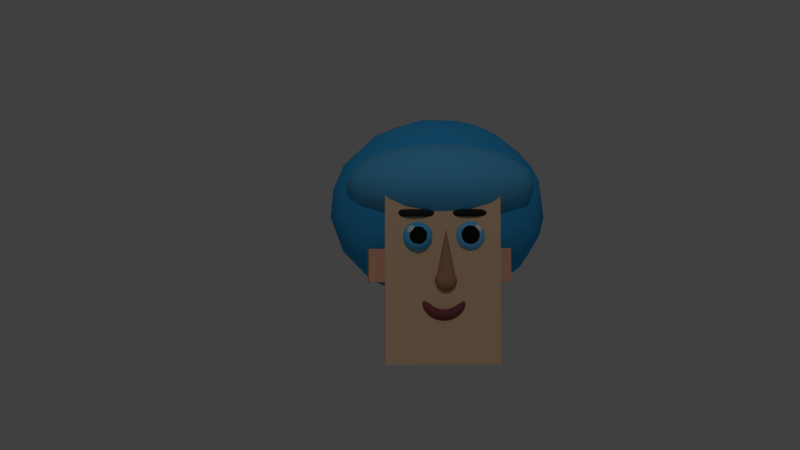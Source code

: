 # Source: human_head.blend  (saved by Blender 2.76.0; exported with 4.5.12 LTS)
import bpy
from mathutils import Matrix  # noqa: F401  (used for matrix-valued properties, if any)

bpy.ops.wm.read_factory_settings(use_empty=True)
scene = bpy.context.scene
scene.name = 'Scene'

# ---- collections
col_collection_1 = bpy.data.collections.new('Collection 1'); scene.collection.children.link(col_collection_1)

# ---- materials (node trees are filled in below, after node groups)
mat_material_006 = bpy.data.materials.new('Material.006')
mat_material_006.alpha_threshold = 0.0
mat_material_006.use_transparent_shadow = False
mat_material_006.diffuse_color = (0.09904, 0.4558, 0.8, 1.0)
mat_material_006.roughness = 0.5
mat_material = bpy.data.materials.new('Material')
mat_material.alpha_threshold = 0.0
mat_material.use_transparent_shadow = False
mat_material.diffuse_color = (0.8, 0.5366, 0.3352, 1.0)
mat_material.roughness = 0.5
mat_material.line_color = (0.0, 0.0, 0.0, 1.0)
mat_material_018 = bpy.data.materials.new('Material.018')
mat_material_018.alpha_threshold = 0.0
mat_material_018.use_transparent_shadow = False
mat_material_018.diffuse_color = (0.8, 0.4082, 0.293, 1.0)
mat_material_018.roughness = 0.5
mat_material_017 = bpy.data.materials.new('Material.017')
mat_material_017.alpha_threshold = 0.0
mat_material_017.use_transparent_shadow = False
mat_material_017.diffuse_color = (0.8, 0.4307, 0.2843, 1.0)
mat_material_017.roughness = 0.5
mat_material_016 = bpy.data.materials.new('Material.016')
mat_material_016.alpha_threshold = 0.0
mat_material_016.use_transparent_shadow = False
mat_material_016.roughness = 0.5
mat_material_016.specular_intensity = 1.0
mat_material_015 = bpy.data.materials.new('Material.015')
mat_material_015.alpha_threshold = 0.0
mat_material_015.use_transparent_shadow = False
mat_material_015.roughness = 0.5
mat_material_014 = bpy.data.materials.new('Material.014')
mat_material_014.alpha_threshold = 0.0
mat_material_014.use_transparent_shadow = False
mat_material_014.diffuse_color = (0.4851, 0.2423, 0.1529, 1.0)
mat_material_014.roughness = 0.5
mat_material_013 = bpy.data.materials.new('Material.013')
mat_material_013.alpha_threshold = 0.0
mat_material_013.use_transparent_shadow = False
mat_material_013.diffuse_color = (0.4851, 0.2423, 0.1529, 1.0)
mat_material_013.roughness = 0.5
mat_material_012 = bpy.data.materials.new('Material.012')
mat_material_012.alpha_threshold = 0.0
mat_material_012.use_transparent_shadow = False
mat_material_012.diffuse_color = (0.01002, 0.01002, 0.01002, 1.0)
mat_material_012.roughness = 0.5
mat_material_012.specular_intensity = 1.0
mat_material_011 = bpy.data.materials.new('Material.011')
mat_material_011.alpha_threshold = 0.0
mat_material_011.use_transparent_shadow = False
mat_material_011.diffuse_color = (0.01109, 0.01109, 0.01109, 1.0)
mat_material_011.roughness = 0.5
mat_material_011.specular_intensity = 1.0
mat_material_009 = bpy.data.materials.new('Material.009')
mat_material_009.alpha_threshold = 0.0
mat_material_009.use_transparent_shadow = False
mat_material_009.diffuse_color = (0.2396, 0.07029, 0.08043, 1.0)
mat_material_009.roughness = 0.5
mat_material_008 = bpy.data.materials.new('Material.008')
mat_material_008.alpha_threshold = 0.0
mat_material_008.use_transparent_shadow = False
mat_material_008.diffuse_color = (0.02365, 0.02365, 0.02365, 1.0)
mat_material_008.roughness = 0.5
mat_material_007 = bpy.data.materials.new('Material.007')
mat_material_007.alpha_threshold = 0.0
mat_material_007.use_transparent_shadow = False
mat_material_007.diffuse_color = (0.02721, 0.02721, 0.02721, 1.0)
mat_material_007.roughness = 0.5
mat_material_005 = bpy.data.materials.new('Material.005')
mat_material_005.alpha_threshold = 0.0
mat_material_005.use_transparent_shadow = False
mat_material_005.diffuse_color = (0.04274, 0.3904, 0.8, 1.0)
mat_material_005.roughness = 0.5
mat_material_005.specular_intensity = 1.0
mat_material_002 = bpy.data.materials.new('Material.002')
mat_material_002.alpha_threshold = 0.0
mat_material_002.use_transparent_shadow = False
mat_material_002.diffuse_color = (0.09543, 0.5469, 1.0, 1.0)
mat_material_002.roughness = 0.5
mat_material_001 = bpy.data.materials.new('Material.001')
mat_material_001.alpha_threshold = 0.0
mat_material_001.use_transparent_shadow = False
mat_material_001.diffuse_color = (0.1718, 0.5427, 1.0, 1.0)
mat_material_001.roughness = 0.5

# ---- material node trees

# ---- world
world_world = bpy.data.worlds.new('World'); scene.world = world_world
world_world.color = (0.05088, 0.05088, 0.05088)
world_world.use_sun_shadow = False
world_world.sun_shadow_jitter_overblur = 0.0
world_world.cycles.sampling_method = 'MANUAL'
world_world.cycles.sample_map_resolution = 256

# ---- cameras
cam_camera = bpy.data.cameras.new('Camera')
cam_camera.clip_end = 100.0
cam_camera.lens = 35.0
cam_camera.sensor_width = 32.0
cam_camera.sensor_height = 18.0
cam_camera.ortho_scale = 7.314
cam_camera.dof.focus_distance = 0.0
cam_camera.dof.aperture_fstop = 128.0

# ---- lights
light_lamp = bpy.data.lights.new('Lamp', 'POINT')
light_lamp.transmission_factor = 0.0
light_lamp.cutoff_distance = 30.0
light_lamp.energy = 100.0
light_lamp.shadow_buffer_clip_start = 1.001
light_lamp.shadow_soft_size = 0.1
light_lamp.shadow_maximum_resolution = 0.006
light_lamp.use_absolute_resolution = True
light_lamp.cycles.use_multiple_importance_sampling = False

# ---- meshes
me_sphere_003 = bpy.data.meshes.new('Sphere.003')
me_sphere_003.from_pydata([(0.4155, 0.4663, -2.24), (0.5813, 0.4766, -2.228), (0.3912, 0.4648, -1.491), (0.557, 0.4751, -1.479), (0.3853, 0.6918, -2.24), (0.5511, 0.702, -2.228), (0.361, 0.6903, -1.491), (0.5268, 0.7005, -1.479), (0.3668, -0.7705, -2.261), (0.5879, -0.7568, -2.245), (0.3425, -0.772, -1.512), (0.5635, -0.7583, -1.496), (0.3265, -0.4698, -2.261), (0.5476, -0.4562, -2.245), (0.3022, -0.4713, -1.512), (0.5232, -0.4577, -1.496), (0.7866, 0.3853, -1.028), (0.8065, 0.3701, -1.004), (0.809, 0.3766, -1.126), (0.8216, 0.3528, -1.166), (0.8378, 0.3614, -1.074), (0.8209, 0.3419, -0.9779), (0.8439, 0.3093, -1.052), (0.793, 0.3082, -0.9639), (0.7615, 0.3455, -0.9487), (0.7148, 0.3674, -1.001), (0.7456, 0.3893, -1.06), (0.7592, 0.3704, -1.175), (0.8617, -0.2852, -1.029), (0.8232, -0.3023, -0.9816), (0.89, -0.3166, -1.169), (0.8914, -0.2935, -1.097), (0.887, -0.3219, -1.024), (0.9011, -0.3276, -1.089), (0.8853, -0.3544, -1.081), (0.879, -0.3515, -1.16), (0.8402, -0.3783, -1.101), (0.8446, -0.3202, -0.9786), (0.8444, -0.3627, -1.016), (0.835, -0.3659, -1.184), (0.7737, -0.3726, -1.129), (0.8047, -0.3528, -0.9951), (0.7771, -0.3689, -1.051), (0.8034, -0.3156, -0.9758), (0.7607, 0.01851, -2.445), (0.8612, -0.04101, -2.306), (0.7223, -0.07779, -2.306), (0.7223, 0.1148, -2.306), (0.8612, 0.07802, -2.306), (0.7991, -0.07779, -2.083), (0.7991, 0.1148, -2.083), (0.8849, 0.01851, -2.083), (0.7607, 0.01851, -1.945), (0.7381, -0.0381, -2.407), (0.8198, -0.01648, -2.407), (0.7972, -0.07308, -2.326), (0.8789, 0.01851, -2.326), (0.8198, 0.05349, -2.407), (0.6877, 0.01851, -2.407), (0.7381, 0.07511, -2.407), (0.7972, 0.1101, -2.326), (0.8928, -0.01648, -2.195), (0.8928, 0.05349, -2.195), (0.7607, -0.0947, -2.195), (0.8423, -0.07308, -2.195), (0.6791, -0.07308, -2.195), (0.6791, 0.1101, -2.195), (0.8423, 0.1101, -2.195), (0.7607, 0.1317, -2.195), (0.8563, -0.0381, -2.063), (0.7242, -0.07308, -2.063), (0.7242, 0.1101, -2.063), (0.8563, 0.07511, -2.063), (0.7833, -0.0381, -1.982), (0.8337, 0.01851, -1.982), (0.7016, -0.01648, -1.982), (0.7016, 0.05349, -1.982), (0.7833, 0.07511, -1.982), (0.7383, 0.1147, -2.108), (0.7915, 0.1075, -2.108), (0.8155, 0.09878, -2.108), (0.8538, 0.07275, -2.108), (0.8745, 0.03874, -2.108), (0.7383, 0.02034, -1.024), (0.8745, 0.001934, -2.108), (0.8538, -0.03207, -2.108), (0.8155, -0.0581, -2.108), (0.7915, -0.06682, -2.108), (0.7383, -0.074, -2.108), (0.8374, 0.3525, -1.123), (0.8172, 0.3599, -1.207), (0.8374, 0.3525, -1.249), (0.8316, 0.3357, -1.323), (0.8215, 0.3164, -1.01), (0.8564, 0.3462, -1.228), (0.8215, 0.3164, -1.362), (0.8524, 0.3371, -1.082), (0.8571, 0.3482, -1.167), (0.8546, 0.3081, -1.348), (0.8176, 0.276, -1.394), (0.8325, 0.2975, -0.9934), (0.8491, 0.3205, -1.036), (0.8639, 0.3299, -1.285), (0.8737, 0.3186, -1.086), (0.8821, 0.3243, -1.163), (0.881, 0.3234, -1.225), (0.8783, 0.3114, -1.285), (0.8399, 0.2907, -1.379), (0.8537, 0.2989, -1.012), (0.8237, 0.2815, -0.9799), (0.888, 0.2902, -1.088), (0.8972, 0.2924, -1.165), (0.8941, 0.2911, -1.247), (0.8793, 0.2858, -1.319), (0.848, 0.2749, -0.9929), (0.8632, 0.2592, -1.011), (0.874, 0.285, -1.036), (0.8908, 0.2569, -1.285), (0.8629, 0.2738, -1.36), (0.8809, 0.2525, -1.052), (0.8971, 0.2558, -1.125), (0.9004, 0.2556, -1.206), (0.8551, 0.2572, -1.373), (0.8941, 0.2288, -1.165), (0.891, 0.23, -1.247), (0.8715, 0.2251, -1.32), (0.8754, 0.2534, -1.334), (0.8826, 0.2274, -1.083), (0.8819, 0.2046, -1.186), (0.8339, 0.2648, -1.391), (0.8592, 0.2279, -1.024), (0.859, 0.2093, -1.052), (0.8795, 0.2078, -1.123), (0.8795, 0.2078, -1.249), (0.8558, 0.1829, -1.227), (0.8552, 0.194, -1.29), (0.8419, 0.2421, -0.9917), (0.8528, 0.1911, -1.088), (0.8553, 0.1805, -1.165), (0.8459, 0.2242, -1.361), (0.8399, 0.2394, -1.379), (0.8344, 0.2091, -1.021), (0.8411, 0.2036, -1.334), (0.8286, 0.2509, -0.9807), (0.8251, 0.1817, -1.086), (0.8252, 0.1724, -1.145), (0.8239, 0.1704, -1.206), (0.8246, 0.1814, -1.285), (0.8141, 0.2282, -0.9932), (0.8154, 0.2054, -1.35), (0.8107, 0.2289, -1.379), (0.8082, 0.269, -0.9776), (0.8048, 0.214, -1.011), (0.7994, 0.2017, -1.034), (0.8171, 0.2457, -1.39), (0.8051, 0.2513, -0.9812), (0.8074, 0.3589, -1.162), (0.8109, 0.3011, -1.379), (0.7998, 0.2947, -0.9907), (0.8164, 0.338, -1.052), (0.8229, 0.3488, -1.089), (0.8127, 0.3472, -1.289), (0.8771, -0.1763, -1.147), (0.8569, -0.1689, -1.231), (0.8771, -0.1763, -1.273), (0.8612, -0.2125, -1.386), (0.8612, -0.2125, -1.034), (0.8961, -0.1827, -1.252), (0.8713, -0.1932, -1.346), (0.8921, -0.1917, -1.106), (0.8969, -0.1806, -1.191), (0.8943, -0.2207, -1.372), (0.8722, -0.2313, -1.017), (0.8934, -0.23, -1.036), (0.8888, -0.2083, -1.06), (0.9036, -0.1989, -1.309), (0.9134, -0.2102, -1.11), (0.9218, -0.2046, -1.187), (0.9207, -0.2054, -1.249), (0.9181, -0.2174, -1.309), (0.8796, -0.2381, -1.403), (0.919, -0.243, -1.343), (0.8634, -0.2473, -1.004), (0.9277, -0.2386, -1.112), (0.9369, -0.2364, -1.189), (0.9338, -0.2377, -1.271), (0.8736, -0.264, -1.415), (0.8878, -0.2539, -1.017), (0.9137, -0.2438, -1.06), (0.9305, -0.2719, -1.309), (0.9026, -0.255, -1.384), (0.9206, -0.2764, -1.076), (0.9368, -0.2731, -1.149), (0.9401, -0.2732, -1.23), (0.8948, -0.2716, -1.397), (0.903, -0.2697, -1.035), (0.9338, -0.3, -1.189), (0.9307, -0.2988, -1.271), (0.9151, -0.2754, -1.358), (0.9223, -0.3014, -1.107), (0.9216, -0.3242, -1.21), (0.9112, -0.3037, -1.344), (0.8989, -0.3009, -1.048), (0.8987, -0.3195, -1.076), (0.9192, -0.321, -1.147), (0.9192, -0.321, -1.273), (0.8816, -0.2867, -1.016), (0.8955, -0.3459, -1.251), (0.8949, -0.3349, -1.314), (0.8926, -0.3378, -1.112), (0.895, -0.3483, -1.189), (0.8856, -0.3047, -1.385), (0.8796, -0.2894, -1.403), (0.8741, -0.3198, -1.045), (0.8643, -0.3475, -1.309), (0.8808, -0.3252, -1.358), (0.8683, -0.2779, -1.005), (0.8648, -0.3471, -1.11), (0.8649, -0.3565, -1.169), (0.8636, -0.3584, -1.23), (0.8538, -0.3007, -1.017), (0.8472, -0.1699, -1.186), (0.8395, -0.2342, -1.015), (0.8561, -0.1908, -1.076), (0.8626, -0.18, -1.113), (0.7655, -0.02144, -3.08), (0.8143, -0.0001066, -3.02), (0.8393, 0.01613, -2.948), (0.8359, -0.01447, -2.889), (0.8004, -0.0001725, -2.848), (0.7472, 0.01083, -2.845), (0.7062, -0.0006189, -3.114), (0.7634, 0.03536, -3.076), (0.8097, 0.05414, -3.011), (0.7952, 0.04953, -2.837), (0.7022, 0.05137, -3.106), (0.7544, 0.08766, -3.055), (0.8302, 0.0768, -2.927), (0.8221, 0.08566, -2.856), (0.739, 0.05583, -2.829), (0.7987, 0.1017, -2.983), (0.6907, 0.1012, -3.077), (0.7325, 0.1491, -3.0), (0.7796, 0.1499, -2.936), (0.8088, 0.1369, -2.874), (0.777, 0.1049, -2.791), (0.7242, 0.09554, -2.792), (0.6725, 0.1493, -3.03), (0.7874, 0.1552, -2.769), (0.7062, 0.1928, -2.933), (0.7566, 0.1879, -2.876), (0.778, 0.185, -2.794), (0.7469, 0.1508, -2.714), (0.7046, 0.1276, -2.74), (0.6867, 0.2163, -2.883), (0.7288, 0.2203, -2.804), (0.7493, 0.2128, -2.722), (0.7384, 0.2014, -2.644), (0.6942, 0.2453, -2.717), (0.7179, 0.2328, -2.641), (0.7401, -0.2038, -2.638), (0.7124, -0.239, -2.749), (0.7439, -0.2214, -2.695), (0.7422, -0.1589, -2.694), (0.6927, -0.1439, -2.704), (0.7529, -0.1999, -2.855), (0.7802, -0.1875, -2.791), (0.7831, -0.1651, -2.749), (0.7102, -0.1941, -2.933), (0.7736, -0.1169, -2.777), (0.7118, -0.1219, -2.753), (0.7356, -0.1501, -3.0), (0.7827, -0.1504, -2.936), (0.8046, -0.15, -2.855), (0.8151, -0.1101, -2.834), (0.7262, -0.09586, -2.793), (0.6756, -0.1509, -3.03), (0.8229, -0.1087, -2.902), (0.7562, -0.08843, -3.055), (0.8008, -0.1021, -2.983), (0.7963, -0.05236, -2.836), (0.7408, -0.05707, -2.828), (0.6928, -0.1026, -3.077), (0.8108, -0.05439, -3.011), (0.8369, -0.04819, -2.942), (0.7037, -0.0549, -3.105), (0.7457, -0.02282, -2.843), (0.7, 0.07821, -0.6955), (0.738, 0.09144, -0.6535), (0.7302, 0.1086, -0.623), (0.7384, 0.1118, -0.7682), (0.6805, 0.08349, -0.7375), (0.7465, 0.09032, -0.6955), (0.7283, 0.165, -0.7671), (0.7478, 0.09882, -0.7373), (0.7406, 0.1458, -0.6121), (0.7568, 0.1615, -0.779), (0.795, 0.1486, -0.6955), (0.7863, 0.1454, -0.6544), (0.7843, 0.1739, -0.6234), (0.7377, 0.2095, -0.737), (0.7804, 0.1357, -0.7369), (0.7756, 0.2198, -0.6122), (0.7817, 0.1739, -0.7679), (0.7553, 0.2215, -0.7676), (0.7993, 0.188, -0.738), (0.8028, 0.2139, -0.6531), (0.8078, 0.2597, -0.6955), (0.7734, 0.2987, -0.7789), (0.7916, 0.2454, -0.7678), (0.7891, 0.2773, -0.6232), (0.7561, 0.2908, -0.7676), (0.8016, 0.2696, -0.7381), (0.7969, 0.299, -0.653), (0.7434, 0.3875, -0.6124), (0.7743, 0.3436, -0.7676), (0.7824, 0.3616, -0.6955), (0.7673, 0.3594, -0.6231), (0.7733, 0.3763, -0.7365), (0.7726, 0.3745, -0.6547), (0.7318, 0.367, -0.7679), (0.7402, 0.4417, -0.6955), (0.7347, 0.4422, -0.6536), (0.7015, 0.4681, -0.6233), (0.6908, 0.457, -0.7787), (0.7119, 0.4543, -0.7682), (0.7054, 0.4787, -0.7375), (0.6657, 0.1216, -0.7786), (0.7114, -0.4695, -0.7015), (0.7495, -0.4563, -0.6595), (0.7416, -0.4391, -0.629), (0.7339, -0.39, -0.6298), (0.7159, -0.3781, -0.7436), (0.7498, -0.4358, -0.7742), (0.6919, -0.4642, -0.7435), (0.7579, -0.4574, -0.7015), (0.7397, -0.3827, -0.7731), (0.7592, -0.4489, -0.7433), (0.7521, -0.4019, -0.6181), (0.7683, -0.3862, -0.785), (0.7353, -0.3517, -0.7015), (0.8064, -0.3991, -0.7015), (0.7977, -0.4023, -0.6604), (0.7957, -0.3738, -0.6294), (0.7491, -0.3382, -0.743), (0.7918, -0.412, -0.7429), (0.787, -0.3279, -0.6182), (0.7931, -0.3738, -0.7739), (0.7705, -0.3087, -0.6296), (0.7667, -0.3262, -0.7736), (0.8108, -0.3597, -0.744), (0.8142, -0.3338, -0.659), (0.8192, -0.288, -0.7015), (0.7849, -0.249, -0.7849), (0.803, -0.3023, -0.7738), (0.8005, -0.2704, -0.6292), (0.7676, -0.2569, -0.7735), (0.813, -0.2781, -0.7441), (0.8083, -0.2487, -0.659), (0.7548, -0.1602, -0.6184), (0.7857, -0.2041, -0.7736), (0.7938, -0.1861, -0.7015), (0.7788, -0.1883, -0.6291), (0.7847, -0.1714, -0.7425), (0.784, -0.1732, -0.6606), (0.7432, -0.1807, -0.7739), (0.7516, -0.106, -0.7015), (0.7462, -0.1055, -0.6596), (0.7129, -0.07955, -0.6293), (0.7022, -0.09074, -0.7847), (0.7233, -0.09336, -0.7742), (0.7168, -0.06903, -0.7435), (0.6798, -0.03085, -0.7015), (0.6789, -0.03743, -0.6576), (0.6771, -0.426, -0.6185), (0.6771, -0.426, -0.7846), (0.06603, 0.709, 0.7061), (0.2439, 0.9294, 0.3019), (0.08811, 0.9998, 0.008211), (0.2439, 0.9294, -0.3019), (0.4236, 0.7656, 0.4979), (0.2478, 0.7999, -0.5535), (0.1279, 0.6936, -0.7185), (0.1851, 0.3463, 0.9238), (0.4716, 0.8619, 0.2046), (0.4743, 0.8873, 1.449e-07), (0.4716, 0.8619, -0.2045), (0.3848, 0.5899, 0.7175), (0.706, 0.6005, 0.3852), (0.5753, 0.7267, -0.3852), (0.54, 0.6349, -0.558), (0.4393, 0.3605, 0.8322), (0.6469, 0.5215, 0.5629), (0.7674, 0.6211, 0.189), (0.7752, 0.6362, 5.535e-08), (0.7674, 0.6211, -0.189), (0.7355, 0.4939, -0.474), (0.4962, 0.5136, -0.7081), (0.619, 0.345, 0.7087), (0.9472, 0.2693, 0.1967), (0.1699, 0.1067, 0.9812), (0.8028, 0.2332, 0.5536), (0.8821, 0.2846, 0.3852), (0.9558, 0.3083, 8.416e-08), (0.9472, 0.2693, -0.1967), (0.8821, 0.2846, -0.3852), (0.7467, 0.2222, -0.639), (0.3719, 0.1071, 0.9259), (0.7083, 0.07356, 0.7061), (0.9781, -0.1137, 0.1967), (0.6763, -0.1992, 0.7117), (0.8262, -0.08869, 0.5629), (0.9238, -0.07465, 0.3852), (1.001, -0.0809, 7.753e-08), (0.9781, -0.1137, -0.1967), (0.9238, -0.07465, -0.3852), (0.8279, -0.09624, -0.558), (0.5543, -0.06035, 0.839), (0.9239, -0.3823, 0.09855), (0.8878, -0.3689, -0.2919), (0.6996, -0.1211, -0.7128), (0.7864, -0.3965, 0.4915), (0.7281, -0.4057, -0.5579), (0.5555, -0.4399, -0.7087), (0.1387, -0.1476, 0.9846), (0.5058, -0.3913, 0.7774), (0.5034, -0.5888, 0.6414), (0.7267, -0.5753, 0.3852), (0.7533, -0.6307, 0.2046), (0.7778, -0.6383, 7.571e-08), (0.7533, -0.6307, -0.2046), (0.7267, -0.5754, -0.3852), (0.3854, -0.7418, 0.5536), (0.5227, -0.6524, -0.5535), (0.2879, -0.649, -0.7128), (0.298, -0.2406, 0.9317), (0.4512, -0.8096, 0.3852), (0.4652, -0.8683, 0.1971), (0.4578, -0.8939, 7.803e-08), (0.4652, -0.8683, -0.1972), (0.4161, -0.7929, -0.4654), (0.2172, -0.51, 0.8363), (0.1987, -0.6776, 0.7117), (0.107, -0.9206, 0.3852), (0.07421, -0.8276, 0.5629), (0.09754, -0.9802, 0.1971), (0.0809, -1.001, 7.072e-08), (0.09754, -0.9802, -0.1971), (0.107, -0.9206, -0.3852), (0.06715, -0.8308, -0.558), (-0.07481, -0.7011, 0.7117), (-0.2534, -0.8915, 0.3852), (-0.147, -0.5389, 0.8381), (-0.2559, -0.7932, 0.558), (-0.285, -0.9429, 0.1972), (-0.3083, -0.9558, 7.819e-08), (-0.285, -0.9429, -0.1971), (-0.2535, -0.8915, -0.3852), (-0.2846, 0.8821, 0.3852), (0.05378, 0.546, 0.8443), (-0.1951, 0.9808, 7.55e-08), (-0.07411, 0.8263, 0.5628), (0.06953, 0.89, 0.4651), (-0.08674, 0.9786, 0.2046), (-0.08674, 0.9786, -0.2046), (-0.0529, 0.8733, -0.4971), (0.7434, 0.5741, -4.068), (0.7434, -0.5957, -4.068), (0.07674, -0.5957, -4.068), (0.07674, 0.5741, -4.068), (0.7434, 0.5741, 0.182), (0.7434, -0.5957, 0.182), (0.07674, -0.5957, 0.182), (0.07674, 0.5741, 0.182), (-0.3569, 1.104, 0.1781), (-0.6928, 1.197, -0.71), (-0.3569, 1.104, -1.155), (-0.621, 0.6482, 1.376), (-0.1073, 0.9094, 0.6109), (-0.4526, 0.8917, -1.937), (-0.621, 0.6482, -2.353), (-0.4386, 0.4109, 1.551), (-0.02754, 1.05, -0.2875), (-0.0407, 1.024, -0.9403), (-0.6861, 0.1401, -2.696), (-0.1612, 0.7004, 1.096), (0.08486, 0.8186, -1.538), (-0.07051, 0.544, -2.209), (0.248, 0.6767, 0.5746), (0.3883, 0.7477, -0.251), (0.3702, 0.7376, -0.906), (0.3258, 0.5863, -1.535), (-0.08554, 0.4277, 1.349), (-0.3149, 0.3251, -2.536), (-0.5848, 0.2091, 1.695), (0.4861, 0.3186, 0.5456), (0.6393, 0.3465, -0.2698), (0.5884, 0.3305, -1.136), (0.3415, 0.2633, -1.9), (-0.1792, 0.1265, 1.556), (0.2529, 0.2533, 1.095), (0.6388, -0.1153, 0.1588), (0.06868, 0.1125, -2.33), (-0.06211, -0.09652, -2.469), (0.3682, -0.1569, 0.9343), (0.07417, -0.07249, 1.364), (0.5876, -0.4552, -0.271), (0.5374, -0.4393, -1.133), (0.276, -0.1448, -2.063), (-0.4143, -0.0007559, -2.664), (0.3966, -0.472, 0.5967), (0.2124, -0.501, -1.907), (-0.503, -0.1762, 1.686), (0.006772, -0.4659, 1.228), (0.003462, -0.7007, 0.9279), (0.3443, -0.7192, 0.1759), (0.3846, -0.7595, -0.4886), (0.3443, -0.7192, -1.153), (-0.09916, -0.9304, 0.5456), (-0.06032, -0.8939, -1.59), (-0.2958, -0.7723, -2.063), (-0.2817, -0.2867, 1.569), (-0.04953, -1.033, -0.05323), (-0.05857, -1.063, -0.7071), (-0.2145, -0.5135, -2.345), (-0.3147, -0.3214, -2.539), (-0.4063, -0.7035, 1.256), (-0.5618, -1.049, 0.5746), (-0.7229, -0.7503, -2.224), (-0.7457, -0.4629, 1.554), (-0.5602, -1.166, -0.05324), (-0.582, -1.191, -0.7072), (-0.5706, -1.052, -1.539), (-0.8999, -0.6413, 1.362), (-1.05, -1.013, 0.5613), (-1.091, -1.122, -0.05321), (-1.123, -1.137, -0.7071), (-1.05, -1.013, -1.539), (-0.844, 0.05184, 1.719), (-0.9895, -0.7959, 1.117), (-1.563, -0.9066, -0.05324), (-1.377, -0.8777, -1.535), (-1.138, -0.6462, -2.229), (-0.8009, -0.4537, -2.539), (-0.6957, -0.2414, -2.658), (-1.449, -0.8257, 0.5968), (-1.599, -0.911, -0.7071), (-1.536, -0.5845, -1.9), (-1.618, -0.4924, 0.9277), (-1.676, -0.7145, 0.3621), (-1.908, -0.5882, -0.3143), (-1.743, -0.7104, -1.166), (-1.767, -0.1544, 0.9268), (-0.8945, -0.1709, 1.68), (-1.369, -0.3302, 1.362), (-1.921, -0.339, 0.3621), (-2.036, -0.3064, -0.209), (-1.98, -0.332, -1.136), (-1.316, -0.1909, -2.458), (-1.733, 0.2229, 0.9559), (-2.019, 0.07014, 0.2146), (-2.031, 0.0005504, -1.133), (-1.84, -0.1703, -1.734), (-1.654, -0.1758, -2.075), (-1.183, -0.162, 1.584), (-2.086, 0.09541, -0.4886), (-1.939, 0.4322, 0.1652), (-1.978, 0.3344, -1.136), (-1.724, 0.2877, -1.899), (-0.9841, 0.3748, 1.58), (-1.444, 0.174, 1.362), (-1.932, 0.5549, -0.507), (-1.285, 0.2066, -2.475), (-1.527, 0.5996, 0.9098), (-1.651, 0.8032, 0.1725), (-1.736, 0.7909, -0.7407), (-1.705, 0.6831, -1.339), (-1.527, 0.5996, -1.887), (-1.134, 0.5528, -2.326), (-1.298, 0.9104, -1.574), (-0.9719, 0.01507, -2.667), (-1.134, 0.5528, 1.349), (-1.147, 0.8255, 0.961), (-1.091, 1.048, 0.3621), (-1.334, 1.038, -0.07113), (-1.342, 1.055, -0.7262), (-0.7984, 0.4559, -2.536), (-1.091, 1.048, -1.339), (-1.096, 0.7707, -2.063), (-0.707, 0.9216, 0.9346), (-0.5991, 1.057, 0.5386), (-0.8558, 1.184, -0.2373), (-0.7691, 1.037, -1.586), (0.7362, -0.183, -0.9481), (0.7731, -0.1251, -1.129), (0.7261, -0.1133, -1.263), (0.7731, -0.1251, -1.33), (0.7113, -0.2074, -1.539), (0.8192, -0.132, -1.199), (0.7597, -0.1521, -1.448), (0.7362, -0.183, -1.511), (0.8081, -0.1498, -1.064), (0.8174, -0.1353, -1.298), (0.835, -0.1613, -1.388), (0.7271, -0.2475, -1.563), (0.7617, -0.2131, -0.9217), (0.8005, -0.1764, -0.9904), (0.8775, -0.1703, -1.194), (0.8578, -0.1794, -1.069), (0.8749, -0.1716, -1.293), (0.8687, -0.1908, -1.388), (0.8132, -0.1962, -1.489), (0.8111, -0.211, -0.9522), (0.779, -0.224, -1.539), (0.7412, -0.2387, -0.9), (0.8585, -0.2331, -0.9906), (0.8912, -0.2248, -1.073), (0.9126, -0.2213, -1.197), (0.9055, -0.2233, -1.327), (0.8709, -0.2319, -1.443), (0.798, -0.2492, -0.9209), (0.9201, -0.2802, -1.263), (0.8327, -0.251, -1.508), (0.8746, -0.2852, -1.015), (0.8979, -0.2781, -1.388), (0.8617, -0.2837, -1.467), (0.8144, -0.2776, -1.528), (0.7837, -0.3017, -0.919), (0.8335, -0.2745, -0.9499), (0.9054, -0.3231, -1.197), (0.8983, -0.3211, -1.327), (0.8786, -0.3252, -1.066), (0.8713, -0.3566, -1.129), (0.8528, -0.3289, -1.444), (0.8241, -0.3245, -0.9704), (0.8236, -0.3543, -1.016), (0.8769, -0.3617, -1.23), (0.8713, -0.3566, -1.33), (0.7651, -0.2654, -1.558), (0.8147, -0.3788, -1.396), (0.779, -0.3061, -1.539), (0.7662, -0.3546, -0.9662), (0.8092, -0.3834, -1.073), (0.8149, -0.4003, -1.197), (0.8162, -0.3964, -1.295), (0.7931, -0.3305, -1.51), (0.7447, -0.4133, -1.164), (0.7817, -0.3634, -1.467), (0.7527, -0.2877, -0.9014), (0.7445, -0.3985, -1.069), (0.7416, -0.4165, -1.263), (0.7432, -0.3989, -1.388), (0.7219, -0.3606, -1.492), (0.7257, -0.296, -1.557), (0.7187, -0.3241, -0.9213), (0.6846, -0.3664, -0.9872), (0.7049, -0.2587, -0.8963), (0.6971, -0.3467, -0.9502), (0.711, -0.3229, -1.539), (0.6979, -0.287, -0.9022), (0.6697, -0.1674, -1.467), (0.6853, -0.2177, -0.9174), (0.7241, -0.1483, -1.015), (0.7392, -0.131, -1.075), (0.7033, -0.1149, -1.192), (0.7154, -0.1336, -1.395), (0.7517, 0.4087, -1.108), (0.7181, 0.4205, -1.242), (0.7517, 0.4087, -1.309), (0.7421, 0.3818, -1.427), (0.7076, 0.3264, -1.517), (0.7289, 0.2951, -0.8788), (0.7253, 0.3509, -0.9269), (0.7847, 0.4018, -1.178), (0.7767, 0.384, -1.042), (0.7833, 0.3986, -1.277), (0.7804, 0.3376, -1.468), (0.7188, 0.2863, -1.542), (0.7436, 0.3207, -0.9005), (0.7713, 0.3575, -0.9692), (0.8244, 0.3622, -1.271), (0.7959, 0.3725, -1.367), (0.8122, 0.3545, -1.048), (0.8262, 0.3635, -1.173), (0.82, 0.343, -1.366), (0.7695, 0.2846, -0.8998), (0.7789, 0.3229, -0.931), (0.8462, 0.3105, -1.306), (0.7559, 0.3098, -1.517), (0.836, 0.309, -1.052), (0.8513, 0.3126, -1.175), (0.8216, 0.302, -1.421), (0.7943, 0.2828, -1.486), (0.7948, 0.2593, -0.9287), (0.8127, 0.3007, -0.9694), (0.8408, 0.2557, -1.367), (0.8242, 0.2486, -0.9936), (0.7812, 0.2563, -1.507), (0.8462, 0.2107, -1.176), (0.8411, 0.2128, -1.306), (0.8086, 0.2049, -1.423), (0.815, 0.2502, -1.446), (0.8271, 0.2086, -1.045), (0.8218, 0.1772, -1.108), (0.746, 0.2685, -1.537), (0.7881, 0.2094, -0.9492), (0.7878, 0.1796, -0.9946), (0.8259, 0.1721, -1.208), (0.8218, 0.1772, -1.309), (0.7814, 0.155, -1.375), (0.7815, 0.1336, -1.241), (0.7592, 0.2321, -0.8978), (0.7468, 0.1792, -0.9451), (0.7775, 0.1504, -1.052), (0.7825, 0.1374, -1.143), (0.7578, 0.1705, -1.446), (0.766, 0.2034, -1.489), (0.7559, 0.2277, -1.518), (0.7371, 0.2462, -0.8802), (0.7292, 0.1173, -1.241), (0.7312, 0.1354, -1.048), (0.7314, 0.1205, -1.143), (0.7303, 0.1349, -1.367), (0.7151, 0.1733, -1.47), (0.7128, 0.2098, -0.9001), (0.7073, 0.2109, -1.518), (0.7178, 0.2379, -1.536), (0.7253, 0.3509, -1.49), (0.7167, 0.3856, -0.9936), (0.7275, 0.4028, -1.053), (0.7018, 0.4189, -1.17), (0.7105, 0.4003, -1.374)], [], [(2, 3, 7, 6), (6, 7, 5, 4), (4, 5, 1, 0), (2, 6, 4, 0), (7, 3, 1, 5), (8, 9, 11, 10), (10, 11, 15, 14), (12, 13, 9, 8), (10, 14, 12, 8), (15, 11, 9, 13), (18, 26, 16), (17, 24, 21), (27, 18, 19), (20, 17, 21), (20, 21, 22), (19, 20, 22), (24, 23, 21), (22, 21, 23), (25, 16, 26), (27, 26, 18), (16, 24, 17), (18, 20, 19), (25, 24, 16), (20, 16, 17), (18, 16, 20), (28, 29, 37), (31, 28, 32), (31, 32, 33), (29, 43, 37), (30, 31, 33), (32, 38, 34), (35, 36, 39), (38, 37, 41), (36, 38, 42), (37, 43, 41), (28, 37, 32), (34, 33, 32), (35, 33, 34), (30, 33, 35), (32, 37, 38), (36, 34, 38), (35, 34, 36), (42, 38, 41), (39, 36, 40), (44, 54, 53), (45, 54, 56), (44, 53, 58), (44, 58, 59), (44, 59, 57), (45, 56, 61), (46, 55, 63), (48, 60, 67), (45, 61, 64), (46, 63, 65), (47, 66, 68), (48, 67, 62), (49, 69, 73), (50, 71, 77), (51, 72, 74), (74, 77, 52), (74, 72, 77), (72, 50, 77), (77, 76, 52), (77, 71, 76), (76, 75, 52), (75, 73, 52), (75, 70, 73), (70, 49, 73), (73, 74, 52), (73, 69, 74), (69, 51, 74), (62, 72, 51), (62, 67, 72), (67, 50, 72), (68, 71, 50), (68, 66, 71), (65, 63, 70), (63, 49, 70), (64, 69, 49), (64, 61, 69), (61, 51, 69), (67, 68, 50), (67, 60, 68), (60, 47, 68), (63, 64, 49), (63, 55, 64), (55, 45, 64), (61, 62, 51), (61, 56, 62), (56, 48, 62), (57, 60, 48), (57, 59, 60), (59, 47, 60), (56, 57, 48), (56, 54, 57), (54, 44, 57), (53, 55, 46), (53, 54, 55), (54, 45, 55), (86, 85, 83, 87), (83, 88, 87), (83, 82, 81), (83, 81, 80), (83, 84, 82), (79, 78, 83, 80), (83, 85, 84), (156, 160, 89), (90, 156, 89), (93, 158, 100), (161, 91, 92), (160, 96, 89), (157, 107, 99), (160, 159, 101, 96), (104, 97, 96, 103), (92, 91, 102), (101, 93, 108), (92, 102, 98), (95, 98, 107), (97, 89, 96), (94, 97, 104, 105), (111, 104, 103, 110), (94, 105, 102), (100, 114, 108), (102, 106, 98), (103, 101, 116), (112, 105, 104, 111), (139, 122, 126, 125), (98, 118, 107), (108, 115, 116), (129, 107, 122), (111, 120, 121), (109, 151, 143), (112, 111, 121), (109, 143, 114), (112, 121, 117), (113, 112, 117), (113, 117, 126), (118, 113, 126), (110, 119, 120), (111, 110, 120), (114, 136, 115), (117, 125, 126), (129, 122, 140), (127, 119, 130), (133, 124, 123, 128), (122, 139, 140), (123, 127, 132), (123, 132, 128), (133, 128, 138, 134), (125, 124, 133), (127, 131, 132), (139, 125, 142), (128, 132, 138), (140, 139, 149, 150), (133, 134, 135), (130, 141, 131), (131, 141, 137), (145, 138, 137, 144), (135, 134, 146, 147), (154, 140, 150), (141, 136, 148), (135, 147, 142), (141, 153, 144), (143, 151, 155), (143, 155, 148), (151, 109, 158), (100, 158, 109), (161, 90, 91), (107, 157, 95), (90, 89, 97), (159, 93, 101), (91, 94, 102), (108, 93, 100), (95, 92, 98), (99, 107, 129), (96, 101, 103), (101, 108, 116), (100, 109, 114), (102, 105, 106), (106, 105, 112), (113, 106, 112), (98, 106, 113), (110, 103, 116), (118, 98, 113), (107, 118, 122), (108, 114, 115), (110, 116, 119), (116, 115, 119), (122, 118, 126), (114, 143, 136), (121, 120, 123), (124, 121, 123), (117, 121, 124), (125, 117, 124), (120, 119, 127), (123, 120, 127), (115, 136, 130), (119, 115, 130), (135, 125, 133), (131, 127, 130), (132, 131, 137), (138, 132, 137), (154, 129, 140), (130, 136, 141), (125, 135, 142), (146, 138, 145), (134, 138, 146), (136, 143, 148), (137, 141, 144), (139, 142, 149), (141, 148, 152), (153, 141, 152), (142, 147, 149), (94, 91, 90, 97), (163, 221, 162), (166, 222, 172), (221, 224, 162), (224, 169, 162), (224, 223, 174, 169), (177, 170, 169, 176), (168, 164, 175), (174, 166, 173), (168, 175, 171), (165, 171, 180), (170, 162, 169), (167, 170, 177, 178), (185, 178, 177, 184), (167, 178, 175), (175, 179, 171), (176, 174, 188), (172, 187, 173), (184, 177, 176, 183), (171, 190, 180), (211, 194, 198, 201), (173, 195, 188), (184, 192, 193), (185, 184, 193), (182, 216, 187), (185, 193, 189), (181, 185, 189), (181, 189, 198), (190, 181, 198), (183, 191, 192), (184, 183, 192), (187, 206, 195), (189, 201, 198), (186, 194, 212), (199, 191, 202), (205, 197, 196, 200), (196, 199, 204), (196, 204, 200), (205, 200, 210, 207), (201, 197, 205), (199, 203, 204), (211, 201, 215), (200, 204, 210), (205, 207, 208), (202, 213, 203), (203, 213, 209), (218, 210, 209, 217), (208, 207, 219, 214), (213, 206, 220), (208, 214, 215), (172, 222, 182), (163, 162, 170), (223, 166, 174), (164, 167, 175), (173, 166, 172), (165, 168, 171), (169, 174, 176), (174, 173, 188), (172, 182, 187), (175, 178, 179), (179, 178, 185), (181, 179, 185), (171, 179, 181), (183, 176, 188), (190, 171, 181), (180, 190, 194), (173, 187, 195), (183, 188, 191), (194, 190, 198), (187, 216, 206), (188, 195, 191), (197, 193, 196), (189, 193, 197), (201, 189, 197), (192, 191, 199), (196, 192, 199), (193, 192, 196), (195, 206, 202), (191, 195, 202), (208, 201, 205), (203, 199, 202), (204, 203, 209), (210, 204, 209), (202, 206, 213), (201, 208, 215), (219, 210, 218), (207, 210, 219), (206, 216, 220), (167, 164, 163, 170), (225, 231, 235, 232), (226, 233, 227), (229, 234, 230), (228, 227, 237, 238), (232, 236, 233), (228, 238, 234), (235, 236, 232), (236, 240, 233), (236, 242, 243, 240), (237, 240, 243, 244), (234, 245, 246, 239), (238, 245, 234), (236, 241, 247, 242), (244, 248, 238), (238, 248, 245), (242, 249, 250, 243), (243, 250, 251, 244), (245, 252, 253, 246), (248, 252, 245), (249, 254, 255, 250), (248, 251, 256, 257), (255, 258, 259, 256), (225, 232, 233, 226), (262, 261, 265, 266), (260, 262, 266, 267), (260, 267, 263), (264, 263, 269, 270), (267, 269, 263), (265, 268, 271, 272), (266, 265, 272, 273), (266, 273, 274, 267), (272, 271, 278, 279), (272, 277, 273), (273, 277, 274), (269, 280, 281, 275), (274, 280, 269), (276, 282, 278, 271), (277, 279, 283, 284), (274, 277, 284, 228), (274, 228, 280), (283, 226, 227, 284), (280, 229, 230, 286), (228, 229, 280), (229, 228, 234), (227, 233, 237), (230, 234, 239), (233, 240, 237), (235, 241, 236), (237, 244, 238), (244, 251, 248), (250, 255, 251), (251, 255, 256), (248, 257, 252), (256, 259, 257), (267, 274, 269), (270, 269, 275), (272, 279, 277), (279, 278, 283), (282, 285, 278), (278, 225, 283), (281, 280, 286), (278, 285, 225), (283, 225, 226), (284, 227, 228), (285, 231, 225), (290, 294, 291), (292, 297, 298, 288), (293, 296, 327), (289, 288, 298, 299), (292, 294, 301, 297), (290, 301, 294), (296, 308, 309, 303), (299, 302, 295), (293, 304, 296), (301, 305, 297), (297, 306, 298), (297, 307, 306), (305, 307, 297), (306, 310, 299), (304, 311, 308), (312, 318, 316, 307), (308, 315, 309), (307, 316, 313), (313, 317, 310), (315, 318, 312), (316, 321, 322, 319), (313, 319, 317), (311, 320, 308), (319, 322, 323, 317), (308, 324, 325, 315), (317, 323, 314), (315, 325, 318), (325, 326, 318), (318, 326, 321), (327, 296, 290), (289, 299, 295), (290, 296, 303), (290, 303, 301), (293, 300, 304), (301, 303, 305), (298, 306, 299), (296, 304, 308), (303, 309, 305), (299, 310, 302), (305, 309, 312), (305, 312, 307), (306, 307, 313), (306, 313, 310), (302, 310, 314), (309, 315, 312), (310, 317, 314), (313, 316, 319), (316, 318, 321), (287, 291, 294, 292), (333, 337, 334), (335, 341, 342, 329), (336, 339, 375), (330, 329, 342, 343), (335, 337, 345, 341), (340, 344, 332), (332, 344, 336), (333, 345, 337), (339, 353, 354, 347), (343, 346, 338), (346, 348, 331), (336, 349, 339), (345, 350, 341), (341, 351, 342), (341, 352, 351), (350, 352, 341), (351, 355, 343), (349, 356, 353), (357, 363, 361, 352), (353, 360, 354), (352, 361, 358), (358, 362, 355), (360, 363, 357), (361, 366, 367, 364), (358, 364, 362), (356, 365, 353), (364, 367, 368, 362), (353, 369, 370, 360), (362, 368, 359), (366, 372, 373, 367), (360, 370, 363), (370, 371, 363), (363, 371, 366), (328, 335, 329), (374, 330, 338), (375, 339, 333), (330, 343, 338), (333, 339, 347), (333, 347, 345), (336, 344, 349), (345, 347, 350), (342, 351, 343), (339, 349, 353), (347, 354, 350), (343, 355, 346), (350, 354, 357), (350, 357, 352), (351, 352, 358), (351, 358, 355), (346, 355, 359), (354, 360, 357), (355, 362, 359), (358, 361, 364), (361, 363, 366), (366, 371, 372), (328, 334, 337, 335), (465, 379, 381), (463, 462, 377), (378, 463, 377), (378, 377, 384, 385), (462, 380, 377), (386, 379, 378, 385), (390, 381, 379, 389), (384, 377, 380), (382, 381, 390, 397), (387, 459, 391), (393, 384, 380, 388), (386, 395, 389), (380, 392, 388), (394, 385, 384, 393), (386, 385, 394, 395), (383, 407, 391), (390, 389, 396), (390, 396, 397), (392, 387, 398), (388, 392, 401, 402), (399, 393, 388, 402), (394, 393, 399, 403), (404, 395, 394, 403), (396, 395, 404, 405), (398, 391, 417, 408), (402, 401, 411, 412), (401, 398, 408), (406, 416, 420), (409, 399, 402, 412), (403, 399, 409, 413), (414, 404, 403, 413), (405, 404, 414, 415), (400, 424, 407), (416, 406, 405, 415), (418, 409, 412, 421), (407, 435, 417), (408, 410, 411), (416, 422, 420), (419, 414, 413, 418), (422, 416, 415, 419), (430, 419, 418, 429), (419, 430, 431), (422, 419, 431), (421, 410, 425), (428, 418, 421, 427), (430, 429, 438, 439), (418, 428, 429), (421, 426, 427), (422, 433, 423), (431, 430, 439, 440), (427, 426, 432, 436), (433, 431, 440), (425, 441, 426), (437, 428, 427, 436), (438, 429, 428, 437), (440, 439, 447, 448), (434, 433, 440), (426, 442, 432), (436, 432, 444, 443), (440, 449, 434), (445, 437, 436, 443), (446, 438, 437, 445), (439, 438, 446, 447), (450, 442, 441, 452), (442, 450, 444), (443, 444, 453, 451), (454, 445, 443, 451), (455, 446, 445, 454), (447, 446, 455, 456), (448, 447, 456, 457), (463, 458, 462), (460, 378, 464), (462, 461, 376), (464, 378, 379), (465, 464, 379), (376, 459, 387), (379, 386, 389), (391, 459, 383), (380, 387, 392), (383, 400, 407), (389, 395, 396), (387, 391, 398), (406, 396, 405), (401, 392, 398), (391, 407, 417), (462, 376, 387, 380), (401, 408, 411), (407, 424, 435), (408, 417, 410), (421, 411, 410), (412, 411, 421), (413, 409, 418), (415, 414, 419), (417, 435, 425), (410, 417, 425), (426, 421, 425), (433, 422, 431), (425, 435, 441), (423, 433, 434), (426, 441, 442), (449, 440, 448), (432, 442, 444), (453, 444, 450), (458, 461, 462), (460, 463, 378), (466, 467, 468, 469), (466, 470, 471, 467), (467, 471, 472, 468), (468, 472, 473, 469), (470, 466, 469, 473), (477, 569, 481), (592, 476, 479), (591, 590, 474), (475, 591, 474), (483, 476, 475, 482), (590, 478, 474), (586, 493, 484), (489, 482, 478, 488), (480, 487, 493), (482, 474, 478), (479, 476, 486), (485, 477, 492), (479, 486, 487), (483, 490, 486), (483, 482, 489, 490), (481, 499, 492), (486, 491, 487), (488, 485, 500), (487, 502, 493), (497, 490, 489, 496), (517, 507, 506, 516), (509, 493, 503), (492, 505, 500), (495, 504, 501), (494, 538, 512), (494, 512, 499), (499, 521, 505), (509, 503, 525), (524, 503, 508, 511), (511, 507, 517), (510, 504, 513), (523, 516, 515, 522), (503, 524, 525), (510, 514, 515), (517, 523, 519), (513, 526, 514), (524, 511, 520), (519, 523, 531, 532), (484, 509, 544), (514, 526, 518), (525, 524, 528, 543), (526, 521, 529), (519, 532, 520), (530, 522, 518, 527), (531, 523, 522, 530), (544, 525, 543), (532, 531, 536, 537), (526, 539, 527), (535, 530, 527, 534), (532, 537, 528), (536, 531, 530, 535), (540, 535, 534, 545), (512, 538, 553), (512, 553, 529), (543, 528, 542), (537, 541, 542), (546, 536, 535, 540), (537, 536, 546, 541), (544, 543, 558, 580), (529, 564, 533), (548, 539, 533, 554), (484, 544, 580), (562, 547, 551, 557), (545, 539, 548), (540, 545, 549), (545, 548, 549), (546, 540, 550), (546, 550, 551), (556, 550, 549, 555), (547, 562, 563), (558, 547, 563), (561, 557, 556, 565), (548, 552, 555), (557, 550, 556), (559, 552, 554, 570), (564, 553, 538), (562, 557, 561), (558, 563, 568, 572), (556, 555, 560), (558, 572, 580), (556, 560, 565), (568, 562, 561, 567), (552, 559, 560), (560, 566, 565), (577, 568, 567, 576), (567, 565, 571), (564, 569, 570), (568, 577, 572), (559, 573, 566), (566, 574, 571), (567, 575, 576), (585, 575, 574, 584), (573, 570, 581), (572, 586, 580), (576, 575, 585, 579), (538, 494, 569), (577, 576, 579), (577, 579, 588), (578, 577, 588), (573, 582, 574), (584, 574, 583), (585, 475, 587), (581, 477, 582), (579, 592, 588), (582, 589, 583), (586, 578, 480), (480, 588, 479), (591, 583, 590), (481, 569, 494), (592, 475, 476), (589, 477, 485), (493, 586, 480), (475, 474, 482), (476, 483, 486), (492, 477, 481), (480, 479, 487), (478, 485, 488), (484, 493, 509), (481, 494, 499), (486, 490, 491), (485, 492, 500), (487, 491, 498), (495, 488, 500), (502, 487, 498), (491, 490, 497), (492, 499, 505), (493, 502, 503), (495, 500, 504), (499, 512, 521), (500, 505, 504), (503, 502, 508), (501, 504, 510), (505, 521, 513), (504, 505, 513), (514, 510, 513), (519, 511, 517), (517, 516, 523), (513, 521, 526), (511, 519, 520), (515, 514, 518), (522, 515, 518), (544, 509, 525), (521, 512, 529), (518, 526, 527), (524, 520, 528), (526, 529, 533), (539, 526, 533), (520, 532, 528), (534, 527, 539), (528, 537, 542), (545, 534, 539), (529, 553, 564), (541, 546, 551), (533, 564, 554), (547, 541, 551), (542, 541, 547), (558, 543, 542), (558, 542, 547), (550, 540, 549), (557, 551, 550), (552, 548, 554), (549, 548, 555), (554, 564, 570), (555, 552, 560), (590, 589, 485, 478), (567, 561, 565), (563, 562, 568), (569, 564, 538), (560, 559, 566), (565, 566, 571), (575, 567, 571), (573, 559, 570), (570, 569, 581), (572, 577, 578), (566, 573, 574), (571, 574, 575), (572, 578, 586), (573, 581, 582), (574, 582, 583), (580, 586, 484), (579, 585, 587), (591, 584, 583), (585, 584, 591), (475, 585, 591), (581, 569, 477), (592, 579, 587), (480, 578, 588), (582, 477, 589), (588, 592, 479), (583, 589, 590), (587, 475, 592), (664, 663, 594), (595, 664, 594), (593, 661, 605), (665, 596, 599), (602, 596, 595, 598), (663, 601, 594), (597, 613, 604), (607, 598, 601, 608), (599, 596, 603), (606, 593, 612), (599, 603, 611), (600, 611, 613), (598, 594, 601), (602, 598, 607, 609), (617, 607, 608, 616), (602, 609, 603), (605, 620, 612), (603, 610, 611), (608, 606, 615), (611, 622, 613), (618, 609, 607, 617), (645, 626, 625, 633), (612, 628, 615), (638, 613, 626), (622, 619, 625), (614, 656, 648), (614, 648, 620), (619, 618, 624), (619, 624, 625), (620, 627, 628), (638, 626, 640), (624, 633, 625), (633, 630, 637), (631, 623, 634), (637, 630, 629, 636), (626, 645, 640), (629, 632, 636), (637, 636, 643, 644), (663, 662, 606, 601), (634, 641, 635), (645, 633, 647), (636, 632, 643), (604, 638, 653), (640, 645, 652, 658), (637, 644, 639), (635, 641, 642), (639, 651, 647), (646, 643, 642, 649), (639, 644, 650, 651), (653, 640, 658), (641, 627, 654), (641, 655, 649), (648, 656, 659), (648, 659, 654), (600, 660, 599), (605, 661, 614), (665, 595, 596), (662, 593, 606), (613, 597, 600), (595, 594, 598), (596, 602, 603), (612, 593, 605), (600, 599, 611), (601, 606, 608), (604, 613, 638), (605, 614, 620), (603, 609, 610), (606, 612, 615), (611, 610, 619), (616, 608, 615), (622, 611, 619), (610, 609, 618), (619, 610, 618), (612, 620, 628), (613, 622, 626), (616, 615, 623), (620, 648, 627), (615, 628, 623), (626, 622, 625), (624, 621, 630), (633, 624, 630), (628, 627, 634), (623, 628, 634), (639, 633, 637), (635, 631, 634), (634, 627, 641), (633, 639, 647), (632, 635, 642), (643, 632, 642), (653, 638, 640), (642, 641, 649), (645, 647, 652), (650, 643, 646), (644, 643, 650), (627, 648, 654), (641, 654, 657), (647, 651, 652), (660, 665, 599), (730, 729, 666), (667, 730, 666), (731, 668, 669), (675, 668, 667, 673), (729, 674, 666), (670, 688, 677), (683, 673, 674, 682), (669, 668, 681), (679, 672, 686), (669, 681, 676), (727, 676, 688), (673, 666, 674), (675, 673, 683, 680), (690, 683, 682, 689), (675, 680, 681), (678, 685, 686), (681, 684, 676), (682, 679, 694), (676, 692, 688), (687, 680, 683, 690), (716, 697, 701, 700), (686, 693, 694), (704, 688, 697), (671, 718, 685), (691, 687, 695), (691, 695, 701), (692, 691, 701), (685, 711, 693), (704, 697, 717), (695, 700, 701), (702, 696, 705), (708, 699, 698, 707), (697, 716, 717), (710, 707, 703, 714), (700, 699, 708), (702, 706, 703), (716, 700, 715), (717, 716, 723, 725), (708, 710, 709), (729, 728, 679, 674), (705, 712, 706), (706, 712, 713), (721, 714, 713, 720), (719, 710, 714, 721), (726, 717, 725), (709, 710, 719, 722), (712, 711, 724), (709, 722, 715), (731, 667, 668), (688, 670, 727), (667, 666, 673), (728, 672, 679), (668, 675, 681), (686, 672, 678), (727, 669, 676), (677, 688, 704), (674, 679, 682), (678, 671, 685), (681, 680, 684), (679, 686, 694), (684, 680, 687), (691, 684, 687), (676, 684, 691), (689, 682, 694), (692, 676, 691), (686, 685, 693), (688, 692, 697), (689, 694, 696), (694, 693, 696), (697, 692, 701), (685, 718, 711), (700, 695, 699), (696, 693, 705), (693, 711, 705), (709, 700, 708), (706, 702, 705), (700, 709, 715), (703, 706, 713), (714, 703, 713), (726, 704, 717), (708, 707, 710), (705, 711, 712), (713, 712, 720), (716, 715, 723), (711, 718, 724), (715, 722, 723)])
me_sphere_003.polygons.foreach_set('use_smooth', [0, 0, 0, 0, 0, 0, 0, 0, 0, 0, 1, 1, 1, 1, 1, 1, 1, 1, 1, 1, 1, 1, 1, 1, 1, 1, 1, 1, 1, 1, 1, 1, 1, 1, 1, 1, 1, 1, 1, 1, 1, 1, 1, 1, 1, 1, 1, 1, 1, 1, 1, 1, 1, 1, 1, 1, 1, 1, 1, 1, 1, 1, 1, 1, 1, 1, 1, 1, 1, 1, 1, 1, 1, 1, 1, 1, 1, 1, 1, 1, 1, 1, 1, 1, 1, 1, 1, 1, 1, 1, 1, 1, 1, 1, 1, 1, 1, 1, 1, 0, 0, 0, 0, 0, 0, 0, 0, 0, 0, 0, 0, 0, 0, 0, 0, 0, 0, 0, 0, 0, 0, 0, 0, 0, 0, 0, 0, 0, 0, 0, 0, 0, 0, 0, 0, 0, 0, 0, 0, 0, 0, 0, 0, 0, 0, 0, 0, 0, 0, 0, 0, 0, 0, 0, 0, 0, 0, 0, 0, 0, 0, 0, 0, 0, 0, 0, 0, 0, 0, 0, 0, 0, 0, 0, 0, 0, 0, 0, 0, 0, 0, 0, 0, 0, 0, 0, 0, 0, 0, 0, 0, 0, 0, 0, 0, 0, 0, 0, 0, 0, 0, 0, 0, 0, 0, 0, 0, 0, 0, 0, 0, 0, 0, 0, 0, 0, 0, 0, 0, 0, 0, 0, 0, 0, 0, 0, 0, 0, 0, 0, 0, 0, 0, 0, 0, 0, 0, 0, 0, 0, 0, 0, 0, 0, 0, 0, 0, 0, 0, 0, 0, 0, 0, 0, 0, 0, 0, 0, 0, 0, 0, 0, 0, 0, 0, 0, 0, 0, 0, 0, 0, 0, 0, 0, 0, 0, 0, 0, 0, 0, 0, 0, 0, 0, 0, 0, 0, 0, 0, 0, 0, 0, 0, 0, 0, 0, 0, 0, 0, 0, 0, 0, 0, 0, 0, 0, 0, 0, 0, 0, 0, 0, 0, 0, 0, 0, 0, 0, 0, 0, 0, 0, 0, 0, 0, 0, 0, 0, 0, 0, 0, 0, 0, 0, 0, 0, 0, 0, 0, 0, 0, 0, 0, 0, 0, 0, 0, 0, 0, 0, 0, 0, 0, 0, 0, 0, 0, 0, 0, 0, 0, 0, 0, 0, 0, 0, 0, 0, 0, 0, 0, 0, 0, 0, 0, 0, 0, 0, 0, 0, 0, 0, 0, 0, 0, 0, 0, 0, 0, 0, 0, 0, 0, 0, 0, 0, 0, 0, 0, 0, 0, 0, 0, 0, 0, 0, 0, 0, 0, 0, 0, 0, 0, 0, 0, 0, 0, 0, 0, 0, 0, 0, 0, 0, 0, 0, 0, 0, 0, 0, 0, 0, 0, 0, 0, 0, 0, 0, 0, 0, 0, 0, 0, 0, 0, 0, 0, 0, 0, 0, 0, 0, 0, 0, 0, 0, 0, 0, 0, 0, 0, 0, 0, 0, 0, 0, 0, 0, 0, 0, 0, 0, 1, 1, 1, 1, 1, 1, 1, 1, 1, 1, 1, 1, 1, 1, 1, 1, 1, 1, 1, 1, 1, 1, 1, 1, 1, 1, 1, 1, 1, 1, 1, 1, 1, 1, 1, 1, 1, 1, 1, 1, 1, 1, 1, 1, 1, 1, 1, 1, 1, 1, 1, 1, 1, 1, 1, 1, 1, 1, 1, 1, 1, 1, 1, 1, 1, 1, 1, 1, 1, 1, 1, 1, 1, 1, 1, 1, 1, 1, 1, 1, 1, 1, 1, 1, 1, 1, 1, 1, 1, 1, 1, 1, 1, 1, 1, 1, 1, 1, 1, 1, 1, 1, 1, 1, 1, 0, 0, 0, 0, 0, 1, 1, 1, 1, 1, 1, 1, 1, 1, 1, 1, 1, 1, 1, 1, 1, 1, 1, 1, 1, 1, 1, 1, 1, 1, 1, 1, 1, 1, 1, 1, 1, 1, 1, 1, 1, 1, 1, 1, 1, 1, 1, 1, 1, 1, 1, 1, 1, 1, 1, 1, 1, 1, 1, 1, 1, 1, 1, 1, 1, 1, 1, 1, 1, 1, 1, 1, 1, 1, 1, 1, 1, 1, 1, 1, 1, 1, 1, 1, 1, 1, 1, 1, 1, 1, 1, 1, 1, 1, 1, 1, 1, 1, 1, 1, 1, 1, 1, 1, 1, 1, 1, 1, 1, 1, 1, 1, 1, 1, 1, 1, 1, 1, 1, 1, 1, 1, 1, 1, 1, 1, 1, 1, 1, 1, 1, 1, 1, 1, 1, 1, 1, 1, 1, 1, 1, 1, 1, 1, 1, 1, 1, 1, 1, 1, 1, 1, 1, 1, 1, 1, 1, 1, 1, 1, 1, 1, 1, 1, 1, 1, 1, 1, 1, 1, 1, 1, 1, 1, 1, 1, 1, 1, 1, 1, 1, 1, 1, 1, 1, 1, 1, 1, 1, 1, 1, 1, 1, 1, 1, 1, 1, 1, 1, 1, 1, 1, 1, 1, 1, 1, 1, 1, 1, 1, 1, 1, 1, 1, 1, 1, 1, 1, 1, 1, 1, 1, 1, 1, 1, 1, 1, 1, 1, 1, 1, 1, 1, 1, 1, 1, 1, 1, 1, 1, 1, 1, 1, 1, 1, 1, 1, 1, 1, 1, 1, 1, 1, 1, 1, 1, 1, 1, 1, 1, 1, 1, 1, 1, 1, 1, 1, 1, 1, 1, 1, 1, 1, 1, 1, 1, 1, 1, 1, 1, 1, 1, 1, 1, 1, 1, 1, 1, 1, 1, 1, 1, 1, 1, 1, 1, 1, 1, 1, 1, 1, 1, 1, 1, 1, 1, 1, 1, 1, 1, 1, 1, 1, 1, 1, 1, 1, 1, 1, 1, 1, 1, 1, 1, 1, 1, 1, 1, 1, 1, 1, 1, 1, 1, 1, 1, 1, 1, 1, 1, 1, 1, 1, 1, 1, 1, 1, 1, 1, 1, 1, 1, 1, 1, 1, 1, 1, 1, 1, 1, 1, 1, 1, 1, 1, 1, 1, 1, 1, 1, 1, 1, 1, 1, 1, 1, 1, 1, 1, 1])
me_sphere_003.polygons.foreach_set('material_index', [2, 2, 2, 2, 2, 3, 3, 3, 3, 3, 4, 4, 4, 4, 4, 4, 4, 4, 4, 4, 4, 4, 4, 4, 4, 5, 5, 5, 5, 5, 5, 5, 5, 5, 5, 5, 5, 5, 5, 5, 5, 5, 5, 5, 6, 6, 6, 6, 6, 6, 6, 6, 6, 6, 6, 6, 6, 6, 6, 6, 6, 6, 6, 6, 6, 6, 6, 6, 6, 6, 6, 6, 6, 6, 6, 6, 6, 6, 6, 6, 6, 6, 6, 6, 6, 6, 6, 6, 6, 6, 6, 6, 6, 6, 6, 6, 6, 6, 6, 7, 7, 7, 7, 7, 7, 7, 8, 8, 8, 8, 8, 8, 8, 8, 8, 8, 8, 8, 8, 8, 8, 8, 8, 8, 8, 8, 8, 8, 8, 8, 8, 8, 8, 8, 8, 8, 8, 8, 8, 8, 8, 8, 8, 8, 8, 8, 8, 8, 8, 8, 8, 8, 8, 8, 8, 8, 8, 8, 8, 8, 8, 8, 8, 8, 8, 8, 8, 8, 8, 8, 8, 8, 8, 8, 8, 8, 8, 8, 8, 8, 8, 8, 8, 8, 8, 8, 8, 8, 8, 8, 8, 8, 8, 8, 8, 8, 8, 8, 8, 8, 8, 8, 8, 8, 8, 8, 8, 8, 8, 8, 8, 8, 8, 8, 9, 9, 9, 9, 9, 9, 9, 9, 9, 9, 9, 9, 9, 9, 9, 9, 9, 9, 9, 9, 9, 9, 9, 9, 9, 9, 9, 9, 9, 9, 9, 9, 9, 9, 9, 9, 9, 9, 9, 9, 9, 9, 9, 9, 9, 9, 9, 9, 9, 9, 9, 9, 9, 9, 9, 9, 9, 9, 9, 9, 9, 9, 9, 9, 9, 9, 9, 9, 9, 9, 9, 9, 9, 9, 9, 9, 9, 9, 9, 9, 9, 9, 9, 9, 9, 9, 9, 9, 10, 10, 10, 10, 10, 10, 10, 10, 10, 10, 10, 10, 10, 10, 10, 10, 10, 10, 10, 10, 10, 10, 10, 10, 10, 10, 10, 10, 10, 10, 10, 10, 10, 10, 10, 10, 10, 10, 10, 10, 10, 10, 10, 10, 10, 10, 10, 10, 10, 10, 10, 10, 10, 10, 10, 10, 10, 10, 10, 10, 10, 10, 10, 10, 10, 11, 11, 11, 11, 11, 11, 11, 11, 11, 11, 11, 11, 11, 11, 11, 11, 11, 11, 11, 11, 11, 11, 11, 11, 11, 11, 11, 11, 11, 11, 11, 11, 11, 11, 11, 11, 11, 11, 11, 11, 11, 11, 11, 11, 11, 11, 11, 11, 11, 12, 12, 12, 12, 12, 12, 12, 12, 12, 12, 12, 12, 12, 12, 12, 12, 12, 12, 12, 12, 12, 12, 12, 12, 12, 12, 12, 12, 12, 12, 12, 12, 12, 12, 12, 12, 12, 12, 12, 12, 12, 12, 12, 12, 12, 12, 12, 12, 12, 12, 12, 12, 12, 12, 12, 12, 0, 0, 0, 0, 0, 0, 0, 0, 0, 0, 0, 0, 0, 0, 0, 0, 0, 0, 0, 0, 0, 0, 0, 0, 0, 0, 0, 0, 0, 0, 0, 0, 0, 0, 0, 0, 0, 0, 0, 0, 0, 0, 0, 0, 0, 0, 0, 0, 0, 0, 0, 0, 0, 0, 0, 0, 0, 0, 0, 0, 0, 0, 0, 0, 0, 0, 0, 0, 0, 0, 0, 0, 0, 0, 0, 0, 0, 0, 0, 0, 0, 0, 0, 0, 0, 0, 0, 0, 0, 0, 0, 0, 0, 0, 0, 0, 0, 0, 0, 0, 0, 0, 0, 0, 0, 1, 1, 1, 1, 1, 13, 13, 13, 13, 13, 13, 13, 13, 13, 13, 13, 13, 13, 13, 13, 13, 13, 13, 13, 13, 13, 13, 13, 13, 13, 13, 13, 13, 13, 13, 13, 13, 13, 13, 13, 13, 13, 13, 13, 13, 13, 13, 13, 13, 13, 13, 13, 13, 13, 13, 13, 13, 13, 13, 13, 13, 13, 13, 13, 13, 13, 13, 13, 13, 13, 13, 13, 13, 13, 13, 13, 13, 13, 13, 13, 13, 13, 13, 13, 13, 13, 13, 13, 13, 13, 13, 13, 13, 13, 13, 13, 13, 13, 13, 13, 13, 13, 13, 13, 13, 13, 13, 13, 13, 13, 13, 13, 13, 13, 13, 13, 13, 13, 13, 13, 13, 13, 13, 13, 13, 13, 13, 13, 13, 13, 13, 13, 13, 13, 13, 13, 13, 13, 13, 13, 13, 13, 13, 13, 13, 13, 13, 13, 13, 13, 13, 13, 13, 13, 13, 13, 13, 13, 13, 13, 13, 13, 13, 13, 13, 13, 13, 13, 13, 13, 13, 13, 13, 13, 13, 13, 13, 13, 13, 13, 13, 13, 13, 13, 13, 13, 13, 13, 13, 13, 13, 13, 13, 13, 13, 13, 14, 14, 14, 14, 14, 14, 14, 14, 14, 14, 14, 14, 14, 14, 14, 14, 14, 14, 14, 14, 14, 14, 14, 14, 14, 14, 14, 14, 14, 14, 14, 14, 14, 14, 14, 14, 14, 14, 14, 14, 14, 14, 14, 14, 14, 14, 14, 14, 14, 14, 14, 14, 14, 14, 14, 14, 14, 14, 14, 14, 14, 14, 14, 14, 14, 14, 14, 14, 14, 14, 14, 14, 14, 14, 14, 14, 14, 14, 14, 14, 14, 14, 14, 14, 14, 14, 14, 14, 14, 14, 14, 14, 14, 14, 14, 14, 14, 14, 15, 15, 15, 15, 15, 15, 15, 15, 15, 15, 15, 15, 15, 15, 15, 15, 15, 15, 15, 15, 15, 15, 15, 15, 15, 15, 15, 15, 15, 15, 15, 15, 15, 15, 15, 15, 15, 15, 15, 15, 15, 15, 15, 15, 15, 15, 15, 15, 15, 15, 15, 15, 15, 15, 15, 15, 15, 15, 15, 15, 15, 15, 15, 15, 15, 15, 15, 15, 15, 15, 15, 15, 15, 15, 15, 15, 15, 15, 15, 15, 15, 15, 15, 15, 15, 15])
me_sphere_003.materials.append(mat_material_006)
me_sphere_003.materials.append(mat_material)
me_sphere_003.materials.append(mat_material_018)
me_sphere_003.materials.append(mat_material_017)
me_sphere_003.materials.append(mat_material_016)
me_sphere_003.materials.append(mat_material_015)
me_sphere_003.materials.append(mat_material_014)
me_sphere_003.materials.append(mat_material_013)
me_sphere_003.materials.append(mat_material_012)
me_sphere_003.materials.append(mat_material_011)
me_sphere_003.materials.append(mat_material_009)
me_sphere_003.materials.append(mat_material_008)
me_sphere_003.materials.append(mat_material_007)
me_sphere_003.materials.append(mat_material_005)
me_sphere_003.materials.append(mat_material_002)
me_sphere_003.materials.append(mat_material_001)
me_sphere_003.use_remesh_preserve_volume = False
me_sphere_003.use_remesh_preserve_attributes = False
me_sphere_003.use_mirror_vertex_groups = False
me_sphere_003.update()

# ---- objects
ob_sphere_003 = bpy.data.objects.new('Sphere.003', me_sphere_003)
ob_lamp = bpy.data.objects.new('Lamp', light_lamp)
ob_camera = bpy.data.objects.new('Camera', cam_camera)

# ---- transforms, parenting, visibility, modifiers, constraints
ob_sphere_003.location = (-0.07467, 0.003668, 0.2354)
ob_sphere_003.scale = (0.18, 0.265, 0.12)
ob_sphere_003.lineart.crease_threshold = 0.0
ob_lamp.location = (4.463, -0.2926, 3.421)
ob_lamp.rotation_euler = (0.6503, 0.05522, 1.866)
ob_lamp.lock_rotations_4d = False
ob_lamp.empty_display_type = 'ARROWS'
ob_lamp.color = (0.0, 0.0, 0.0, 0.0)
ob_lamp.lineart.crease_threshold = 0.0
ob_camera.location = (2.397, -0.1744, 0.02511)
ob_camera.rotation_euler = (1.611, 0.0, 1.545)
ob_camera.lock_rotations_4d = False
ob_camera.empty_display_type = 'ARROWS'
ob_camera.color = (0.0, 0.0, 0.0, 0.0)
ob_camera.display_type = 'WIRE'
ob_camera.lineart.crease_threshold = 0.0

# ---- collection membership
col_collection_1.objects.link(ob_sphere_003)
col_collection_1.objects.link(ob_lamp)
col_collection_1.objects.link(ob_camera)

# ---- scene / render settings (as saved in the file)
scene.camera = ob_camera
scene.frame_start = 1; scene.frame_end = 250; scene.frame_set(1)
scene.render.engine = 'BLENDER_EEVEE_NEXT'
scene.render.resolution_percentage = 50
scene.render.dither_intensity = 0.0
scene.cycles.use_denoising = False
scene.cycles.samples = 10
scene.cycles.sampling_pattern = 'TABULATED_SOBOL'
scene.cycles.light_sampling_threshold = 0.0
scene.cycles.use_adaptive_sampling = False
scene.cycles.use_light_tree = False
scene.cycles.blur_glossy = 0.0
scene.cycles.pixel_filter_type = 'GAUSSIAN'
scene.cycles.sample_clamp_indirect = 0.0
scene.view_settings.view_transform = 'Standard'
bpy.context.view_layer.update()
